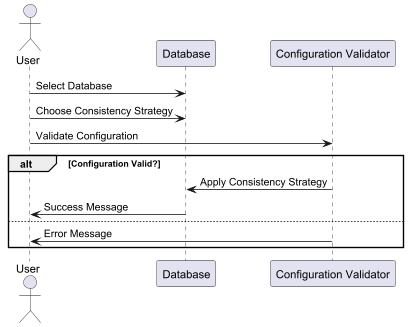

The diagram above was rendered by PlantUML. Its source (embedded in the PNG):
@startuml

actor User
participant "Database" as db
participant "Configuration Validator" as validator

User -> db : Select Database
User -> db : Choose Consistency Strategy
User -> validator : Validate Configuration
alt Configuration Valid?
    validator -> db : Apply Consistency Strategy
    db -> User : Success Message
else
    validator -> User : Error Message
end

@enduml